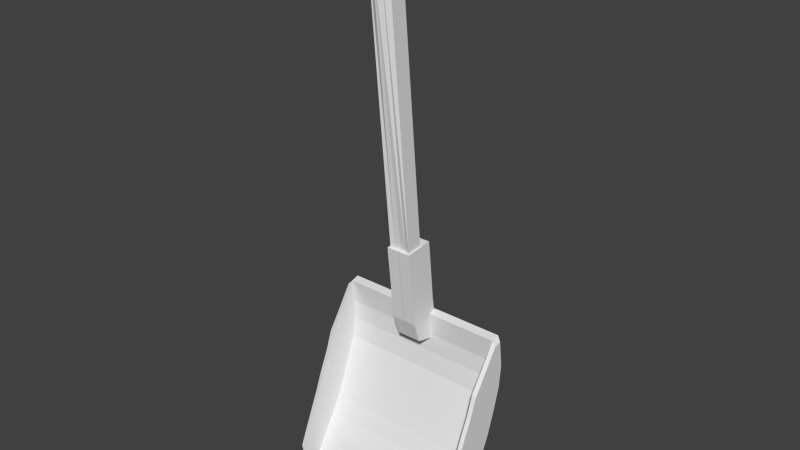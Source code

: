 # Source: shovel.blend  (saved by Blender 2.72.0; exported with 4.5.12 LTS)
import bpy
from mathutils import Matrix  # noqa: F401  (used for matrix-valued properties, if any)

bpy.ops.wm.read_factory_settings(use_empty=True)
scene = bpy.context.scene
scene.name = 'Scene'

# ---- collections
col_collection_1 = bpy.data.collections.new('Collection 1'); scene.collection.children.link(col_collection_1)

# ---- materials (node trees are filled in below, after node groups)
mat_material = bpy.data.materials.new('Material')
mat_material.alpha_threshold = 0.0
mat_material.use_transparent_shadow = False
mat_material.roughness = 0.5
mat_material.line_color = (0.0, 0.0, 0.0, 1.0)

# ---- material node trees

# ---- world
world_world = bpy.data.worlds.new('World'); scene.world = world_world
world_world.color = (0.05088, 0.05088, 0.05088)
world_world.use_sun_shadow = False
world_world.sun_shadow_jitter_overblur = 0.0
world_world.cycles.sampling_method = 'MANUAL'
world_world.cycles.sample_map_resolution = 256

# ---- meshes
me_cube_001 = bpy.data.meshes.new('Cube.001')
me_cube_001.from_pydata([(-0.001073, 1.044, -0.05411), (-0.001073, 1.414, -0.005441), (-0.001073, 0.7425, 5.231), (-0.001073, 0.3629, 5.222), (0.0993, 1.029, -0.01723), (0.0993, 0.7573, 5.202), (0.0993, 1.362, 0.02657), (0.0993, 0.4157, 5.193), (0.177, 1.001, 0.04474), (0.177, 0.7841, 5.145), (0.177, 1.268, 0.07978), (0.177, 0.5107, 5.138)], [], [(3, 0, 4, 7), (3, 7, 5, 2), (2, 5, 6, 1), (1, 6, 4, 0), (7, 4, 8, 11), (7, 11, 9, 5), (5, 9, 10, 6), (6, 10, 8, 4), (8, 10, 9, 11)])
me_cube_001.materials.append(mat_material)
me_cube_001.use_remesh_preserve_volume = False
me_cube_001.use_remesh_preserve_attributes = False
me_cube_001.use_mirror_vertex_groups = False
me_cube_001.update()
me_cube = bpy.data.meshes.new('Cube')
me_cube.from_pydata([(0.0, 1.209, -3.669), (9.297e-34, 1.35, -3.311), (-1.256e-17, 1.614, -1.878), (-8.374e-18, 1.679, -2.369), (4.648e-34, 1.629, -2.762), (9.297e-34, 1.522, -3.153), (0.0, 1.388, -3.544), (0.0, 1.225, -3.915), (-4.648e-34, 1.024, -4.267), (0.0, 0.8184, -4.599), (-1.047e-17, 0.5657, -4.979), (-8.374e-18, 1.473, -2.972), (8.374e-18, 1.529, -2.642), (2.094e-18, 1.539, -2.33), (-8.374e-18, 1.482, -1.916), (4.187e-18, 1.086, -3.952), (4.648e-34, 0.9353, -4.235), (0.0, 0.7373, -4.546), (-2.303e-17, 0.5299, -4.933), (1.414, 1.209, -3.669), (1.414, 1.35, -3.311), (1.414, 1.629, -2.762), (1.414, 1.388, -3.544), (1.414, 1.473, -2.972), (1.414, 0.9353, -4.235), (1.414, 0.7373, -4.546), (0.6391, 1.308, -3.669), (0.6391, 1.45, -3.311), (0.6391, 1.782, -2.102), (0.6391, 1.833, -2.31), (0.6391, 1.797, -2.762), (0.6391, 1.689, -3.153), (0.6391, 1.533, -3.544), (0.6391, 1.377, -3.915), (0.6391, 1.192, -4.267), (0.6391, 0.986, -4.599), (0.6391, 0.8246, -4.818), (0.6391, 1.572, -2.972), (0.6391, 1.629, -2.642), (0.6391, 1.662, -2.276), (0.6391, 1.616, -1.893), (0.6391, 1.186, -3.952), (0.6391, 1.035, -4.235), (0.6391, 0.837, -4.546), (0.6391, 0.5943, -4.968), (0.4267, 1.308, -3.669), (0.4267, 1.45, -3.311), (0.4267, 1.782, -2.102), (0.4267, 1.833, -2.31), (0.4267, 1.797, -2.762), (0.4267, 1.689, -3.153), (0.4267, 1.533, -3.544), (0.4267, 1.377, -3.915), (0.4267, 1.192, -4.267), (0.4267, 0.986, -4.599), (0.4267, 0.8246, -4.818), (0.4267, 1.572, -2.972), (0.4267, 1.629, -2.642), (0.4267, 1.662, -2.276), (0.4267, 1.616, -1.893), (0.4267, 1.186, -3.952), (0.4267, 1.035, -4.235), (0.4267, 0.837, -4.546), (0.4267, 0.5943, -4.968), (-0.002441, 1.23, -2.294), (-0.002441, 1.67, -2.405), (-0.002441, 1.552, -1.651), (-0.002441, 1.622, -1.22), (-0.002441, 1.489, -0.9926), (-0.002441, 1.442, -0.6218), (-0.002441, 0.9624, -0.669), (-0.002441, 1.104, -1.942), (1.414, 1.614, -1.878), (1.414, 1.679, -2.369), (1.414, 1.522, -3.153), (1.414, 1.225, -3.915), (1.414, 1.024, -4.267), (1.414, 0.8184, -4.599), (1.414, 0.5657, -4.979), (1.414, 1.529, -2.642), (1.414, 1.539, -2.33), (1.414, 1.482, -1.916), (1.414, 1.086, -3.952), (1.414, 0.5118, -4.933), (1.409, 1.614, -1.874), (1.409, 1.636, -2.757), (1.409, 1.226, -3.916), (1.409, 1.025, -4.263), (1.409, 0.8199, -4.595), (1.409, 1.003, -2.627), (1.409, 1.196, -2.346), (1.409, 1.481, -1.912), (1.409, 0.2454, -4.774), (1.409, 0.5914, -3.664), (1.409, 0.7227, -3.326), (1.409, 1.523, -3.153), (1.409, 1.389, -3.544), (1.409, 0.5671, -4.978), (1.409, 0.8859, -2.967), (1.409, 0.4587, -3.968), (1.409, 0.318, -4.291), (1.409, 0.181, -4.612), (1.409, 1.681, -2.365), (1.475, 1.602, -2.793), (1.475, 1.495, -3.169), (1.475, 1.37, -3.54), (1.475, 0.5863, -4.903), (1.475, 0.89, -2.992), (1.475, 1.461, -1.982), (1.475, 0.4842, -3.943), (1.475, 0.2205, -4.555), (1.475, 0.6103, -3.655), (1.475, 0.7349, -3.334), (1.475, 1.584, -1.96), (1.475, 1.214, -3.893), (1.475, 1.023, -4.223), (1.475, 0.8272, -4.538), (1.475, 1.002, -2.669), (1.475, 1.184, -2.403), (1.475, 0.3506, -4.25), (1.475, 0.2826, -4.708), (1.475, 1.645, -2.42), (0.2065, 1.23, -2.294), (0.2065, 1.67, -2.405), (0.2065, 1.552, -1.651), (0.1159, 1.622, -1.25), (0.2065, 1.489, -1.046), (0.2065, 1.442, -0.6218), (0.2065, 0.9624, -0.669), (0.2065, 1.104, -1.942)], [], [(0, 19, 20, 1), (1, 20, 23, 11), (17, 25, 24, 16), (38, 39, 58, 57), (44, 63, 55, 36), (29, 30, 49, 48), (43, 42, 61, 62), (37, 38, 57, 56), (33, 34, 53, 52), (41, 26, 45, 60), (35, 36, 55, 54), (39, 40, 59, 58), (26, 27, 46, 45), (28, 29, 48, 47), (44, 43, 62, 63), (30, 31, 50, 49), (31, 32, 51, 50), (42, 41, 60, 61), (34, 35, 54, 53), (40, 28, 47, 59), (32, 33, 52, 51), (27, 37, 56, 46), (28, 40, 29), (40, 39, 29), (38, 29, 39), (29, 38, 30), (38, 37, 30), (30, 37, 31), (37, 27, 31), (31, 27, 32), (27, 26, 32), (32, 26, 33), (26, 41, 33), (33, 41, 34), (41, 42, 34), (34, 42, 35), (42, 43, 35), (35, 43, 36), (43, 44, 36), (47, 48, 59), (59, 48, 58), (57, 58, 48), (48, 49, 57), (57, 49, 56), (49, 50, 56), (56, 50, 46), (50, 51, 46), (46, 51, 45), (51, 52, 45), (45, 52, 60), (52, 53, 60), (60, 53, 61), (62, 61, 53), (53, 54, 62), (54, 55, 62), (62, 55, 63), (5, 74, 22, 6), (4, 21, 74, 5), (18, 83, 25, 17), (2, 72, 73, 3), (13, 80, 81, 14), (9, 77, 78, 10), (15, 82, 19, 0), (93, 111, 112, 94), (7, 75, 76, 8), (90, 118, 108, 91), (101, 110, 119, 100), (16, 24, 82, 15), (8, 76, 77, 9), (14, 81, 72, 2), (6, 22, 75, 7), (12, 79, 80, 13), (18, 10, 78, 83), (3, 73, 21, 4), (11, 23, 79, 12), (102, 121, 103, 85), (99, 109, 111, 93), (96, 105, 114, 86), (95, 104, 105, 96), (94, 112, 107, 98), (92, 97, 106, 120), (88, 116, 106, 97), (84, 113, 121, 102), (100, 119, 109, 99), (98, 107, 117, 89), (87, 115, 116, 88), (85, 103, 104, 95), (91, 108, 113, 84), (86, 114, 115, 87), (92, 120, 110, 101), (89, 117, 118, 90), (105, 104, 103, 121, 113, 108, 118, 117, 107, 112, 111, 109, 119, 110, 120, 106, 116, 115, 114), (88, 97, 92, 101, 100, 99, 93, 94, 98, 89, 90, 91, 84, 102, 85, 95, 96, 86, 87), (20, 19, 82, 24, 25, 83, 78, 77, 76, 75, 22, 74, 21, 73, 72, 81, 80, 79, 23), (71, 64, 122, 129), (71, 129, 128, 70), (70, 128, 127, 69), (128, 126, 127), (66, 124, 123, 65), (65, 123, 122, 64), (125, 67, 68), (126, 125, 68), (67, 125, 66), (66, 125, 124), (125, 126, 124), (127, 126, 69), (126, 128, 129), (69, 126, 68), (124, 129, 123), (123, 129, 122), (124, 126, 129)])
me_cube.materials.append(mat_material)
me_cube.use_remesh_preserve_volume = False
me_cube.use_remesh_preserve_attributes = False
me_cube.use_mirror_vertex_groups = False
me_cube.update()

# ---- objects
ob_handle = bpy.data.objects.new('Handle', me_cube_001)
ob_shovel = bpy.data.objects.new('Shovel', me_cube)

# ---- transforms, parenting, visibility, modifiers, constraints
ob_handle.location = (0.0, 0.0, -0.7342)
ob_handle.lock_rotations_4d = False
ob_handle.empty_display_type = 'ARROWS'
ob_handle.lineart.crease_threshold = 0.0
_m = ob_handle.modifiers.new('Mirror', 'MIRROR')
ob_shovel.location = (0.0, 0.0, 0.0)
ob_shovel.lock_rotations_4d = False
ob_shovel.empty_display_type = 'ARROWS'
ob_shovel.lineart.crease_threshold = 0.0
_m = ob_shovel.modifiers.new('Mirror', 'MIRROR')

# ---- collection membership
col_collection_1.objects.link(ob_handle)
col_collection_1.objects.link(ob_shovel)

# ---- scene / render settings (as saved in the file)
scene.frame_start = 1; scene.frame_end = 250; scene.frame_set(5)
scene.render.engine = 'BLENDER_EEVEE_NEXT'
scene.render.resolution_percentage = 50
scene.render.dither_intensity = 0.0
scene.cycles.use_denoising = False
scene.cycles.samples = 10
scene.cycles.sampling_pattern = 'TABULATED_SOBOL'
scene.cycles.light_sampling_threshold = 0.0
scene.cycles.use_adaptive_sampling = False
scene.cycles.use_light_tree = False
scene.cycles.blur_glossy = 0.0
scene.cycles.pixel_filter_type = 'GAUSSIAN'
scene.cycles.sample_clamp_indirect = 0.0
scene.view_settings.view_transform = 'Standard'
bpy.context.view_layer.update()

# ---- added for rendering (the .blend has no active camera and no usable light): camera, sun
cam_auto = bpy.data.cameras.new('AutoCamera')
cam_auto.lens = 50.0
cam_auto.sensor_width = 36.0
cam_auto.clip_end = 1000.0
ob_auto_camera = bpy.data.objects.new('AutoCamera', cam_auto)
scene.collection.objects.link(ob_auto_camera)
ob_auto_camera.location = (9.30882, -10.1634, 7.2062)
ob_auto_camera.rotation_euler = (1.09748, -7.21219e-08, 0.694738)
scene.camera = ob_auto_camera
light_auto_sun = bpy.data.lights.new('AutoSun', 'SUN')
light_auto_sun.energy = 3.0
light_auto_sun.angle = 0.0523599
ob_auto_sun = bpy.data.objects.new('AutoSun', light_auto_sun)
scene.collection.objects.link(ob_auto_sun)
ob_auto_sun.rotation_euler = (0.872665, 0.174533, 0.523599)
bpy.context.view_layer.update()
